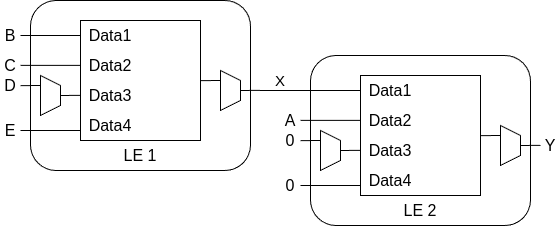

The diagram above was exported from draw.io. Its source (the exported page's mxGraphModel, read from the mxfile embedded in the PNG):
<mxGraphModel dx="989" dy="573" grid="1" gridSize="10" guides="1" tooltips="1" connect="1" arrows="1" fold="1" page="1" pageScale="1" pageWidth="850" pageHeight="1100" math="0" shadow="0">
  <root>
    <mxCell id="0" />
    <mxCell id="1" parent="0" />
    <mxCell id="KC-eMjkqHHcgo6d0ZPpS-1" value="" style="rounded=1;whiteSpace=wrap;html=1;" parent="1" vertex="1">
      <mxGeometry x="230" y="260" width="220" height="170" as="geometry" />
    </mxCell>
    <mxCell id="KC-eMjkqHHcgo6d0ZPpS-2" value="" style="rounded=0;whiteSpace=wrap;html=1;" parent="1" vertex="1">
      <mxGeometry x="280" y="280" width="120" height="120" as="geometry" />
    </mxCell>
    <mxCell id="KC-eMjkqHHcgo6d0ZPpS-3" value="&lt;font style=&quot;font-size: 16px;&quot;&gt;Data1&lt;/font&gt;" style="text;html=1;align=center;verticalAlign=middle;whiteSpace=wrap;rounded=0;" parent="1" vertex="1">
      <mxGeometry x="280" y="280" width="60" height="30" as="geometry" />
    </mxCell>
    <mxCell id="KC-eMjkqHHcgo6d0ZPpS-4" value="&lt;font style=&quot;font-size: 16px;&quot;&gt;Data2&lt;/font&gt;" style="text;html=1;align=center;verticalAlign=middle;whiteSpace=wrap;rounded=0;" parent="1" vertex="1">
      <mxGeometry x="280" y="310" width="60" height="30" as="geometry" />
    </mxCell>
    <mxCell id="KC-eMjkqHHcgo6d0ZPpS-5" value="&lt;font style=&quot;font-size: 16px;&quot;&gt;Data3&lt;/font&gt;" style="text;html=1;align=center;verticalAlign=middle;whiteSpace=wrap;rounded=0;" parent="1" vertex="1">
      <mxGeometry x="280" y="340" width="60" height="30" as="geometry" />
    </mxCell>
    <mxCell id="KC-eMjkqHHcgo6d0ZPpS-6" value="&lt;font style=&quot;font-size: 16px;&quot;&gt;Data4&lt;/font&gt;" style="text;html=1;align=center;verticalAlign=middle;whiteSpace=wrap;rounded=0;" parent="1" vertex="1">
      <mxGeometry x="280" y="370" width="60" height="30" as="geometry" />
    </mxCell>
    <mxCell id="KC-eMjkqHHcgo6d0ZPpS-7" value="" style="endArrow=none;html=1;rounded=0;entryX=0;entryY=0.5;entryDx=0;entryDy=0;" parent="1" target="KC-eMjkqHHcgo6d0ZPpS-3" edge="1">
      <mxGeometry width="50" height="50" relative="1" as="geometry">
        <mxPoint x="220" y="295" as="sourcePoint" />
        <mxPoint x="450" y="280" as="targetPoint" />
      </mxGeometry>
    </mxCell>
    <mxCell id="KC-eMjkqHHcgo6d0ZPpS-8" value="" style="shape=trapezoid;perimeter=trapezoidPerimeter;whiteSpace=wrap;html=1;fixedSize=1;direction=south;size=10;" parent="1" vertex="1">
      <mxGeometry x="240" y="335" width="20" height="40" as="geometry" />
    </mxCell>
    <mxCell id="KC-eMjkqHHcgo6d0ZPpS-9" value="" style="endArrow=none;html=1;rounded=0;entryX=0;entryY=0.5;entryDx=0;entryDy=0;" parent="1" edge="1">
      <mxGeometry width="50" height="50" relative="1" as="geometry">
        <mxPoint x="220" y="324.86" as="sourcePoint" />
        <mxPoint x="280" y="324.86" as="targetPoint" />
      </mxGeometry>
    </mxCell>
    <mxCell id="KC-eMjkqHHcgo6d0ZPpS-10" value="" style="endArrow=none;html=1;rounded=0;entryX=0;entryY=0.5;entryDx=0;entryDy=0;" parent="1" edge="1">
      <mxGeometry width="50" height="50" relative="1" as="geometry">
        <mxPoint x="260" y="355" as="sourcePoint" />
        <mxPoint x="280" y="354.86" as="targetPoint" />
      </mxGeometry>
    </mxCell>
    <mxCell id="KC-eMjkqHHcgo6d0ZPpS-11" value="" style="endArrow=none;html=1;rounded=0;entryX=0;entryY=0.5;entryDx=0;entryDy=0;" parent="1" edge="1">
      <mxGeometry width="50" height="50" relative="1" as="geometry">
        <mxPoint x="220" y="345.14" as="sourcePoint" />
        <mxPoint x="240" y="345" as="targetPoint" />
      </mxGeometry>
    </mxCell>
    <mxCell id="KC-eMjkqHHcgo6d0ZPpS-12" value="" style="endArrow=none;html=1;rounded=0;entryX=0;entryY=0.5;entryDx=0;entryDy=0;" parent="1" edge="1">
      <mxGeometry width="50" height="50" relative="1" as="geometry">
        <mxPoint x="220" y="390" as="sourcePoint" />
        <mxPoint x="280" y="390" as="targetPoint" />
      </mxGeometry>
    </mxCell>
    <mxCell id="KC-eMjkqHHcgo6d0ZPpS-13" value="&lt;font style=&quot;font-size: 16px;&quot;&gt;B&lt;/font&gt;" style="text;html=1;align=center;verticalAlign=middle;whiteSpace=wrap;rounded=0;" parent="1" vertex="1">
      <mxGeometry x="200" y="285" width="20" height="20" as="geometry" />
    </mxCell>
    <mxCell id="KC-eMjkqHHcgo6d0ZPpS-14" value="&lt;font style=&quot;font-size: 16px;&quot;&gt;C&lt;/font&gt;" style="text;html=1;align=center;verticalAlign=middle;whiteSpace=wrap;rounded=0;" parent="1" vertex="1">
      <mxGeometry x="200" y="315" width="20" height="20" as="geometry" />
    </mxCell>
    <mxCell id="KC-eMjkqHHcgo6d0ZPpS-15" value="&lt;font style=&quot;font-size: 16px;&quot;&gt;D&lt;/font&gt;" style="text;html=1;align=center;verticalAlign=middle;whiteSpace=wrap;rounded=0;" parent="1" vertex="1">
      <mxGeometry x="200" y="335" width="20" height="20" as="geometry" />
    </mxCell>
    <mxCell id="KC-eMjkqHHcgo6d0ZPpS-16" value="&lt;span style=&quot;font-size: 16px;&quot;&gt;E&lt;/span&gt;" style="text;html=1;align=center;verticalAlign=middle;whiteSpace=wrap;rounded=0;" parent="1" vertex="1">
      <mxGeometry x="200" y="380" width="20" height="20" as="geometry" />
    </mxCell>
    <mxCell id="KC-eMjkqHHcgo6d0ZPpS-17" value="" style="shape=trapezoid;perimeter=trapezoidPerimeter;whiteSpace=wrap;html=1;fixedSize=1;direction=south;size=10;" parent="1" vertex="1">
      <mxGeometry x="420" y="330" width="20" height="40" as="geometry" />
    </mxCell>
    <mxCell id="KC-eMjkqHHcgo6d0ZPpS-18" value="" style="endArrow=none;html=1;rounded=0;entryX=0;entryY=0.5;entryDx=0;entryDy=0;" parent="1" edge="1">
      <mxGeometry width="50" height="50" relative="1" as="geometry">
        <mxPoint x="440" y="350" as="sourcePoint" />
        <mxPoint x="460" y="349.86" as="targetPoint" />
      </mxGeometry>
    </mxCell>
    <mxCell id="KC-eMjkqHHcgo6d0ZPpS-19" value="" style="endArrow=none;html=1;rounded=0;entryX=0;entryY=0.5;entryDx=0;entryDy=0;" parent="1" edge="1">
      <mxGeometry width="50" height="50" relative="1" as="geometry">
        <mxPoint x="400" y="340.14" as="sourcePoint" />
        <mxPoint x="420" y="340" as="targetPoint" />
      </mxGeometry>
    </mxCell>
    <mxCell id="KC-eMjkqHHcgo6d0ZPpS-20" value="&lt;font style=&quot;font-size: 15px;&quot;&gt;X&lt;/font&gt;" style="text;html=1;align=center;verticalAlign=middle;whiteSpace=wrap;rounded=0;" parent="1" vertex="1">
      <mxGeometry x="470" y="330" width="20" height="20" as="geometry" />
    </mxCell>
    <mxCell id="KC-eMjkqHHcgo6d0ZPpS-21" value="&lt;font style=&quot;font-size: 16px;&quot;&gt;LE 1&lt;/font&gt;" style="text;html=1;align=center;verticalAlign=middle;whiteSpace=wrap;rounded=0;" parent="1" vertex="1">
      <mxGeometry x="310" y="400" width="60" height="30" as="geometry" />
    </mxCell>
    <mxCell id="KC-eMjkqHHcgo6d0ZPpS-22" value="" style="rounded=1;whiteSpace=wrap;html=1;" parent="1" vertex="1">
      <mxGeometry x="510" y="315" width="220" height="170" as="geometry" />
    </mxCell>
    <mxCell id="KC-eMjkqHHcgo6d0ZPpS-23" value="" style="rounded=0;whiteSpace=wrap;html=1;" parent="1" vertex="1">
      <mxGeometry x="560" y="335" width="120" height="120" as="geometry" />
    </mxCell>
    <mxCell id="KC-eMjkqHHcgo6d0ZPpS-24" value="&lt;font style=&quot;font-size: 16px;&quot;&gt;Data1&lt;/font&gt;" style="text;html=1;align=center;verticalAlign=middle;whiteSpace=wrap;rounded=0;" parent="1" vertex="1">
      <mxGeometry x="560" y="335" width="60" height="30" as="geometry" />
    </mxCell>
    <mxCell id="KC-eMjkqHHcgo6d0ZPpS-25" value="&lt;font style=&quot;font-size: 16px;&quot;&gt;Data2&lt;/font&gt;" style="text;html=1;align=center;verticalAlign=middle;whiteSpace=wrap;rounded=0;" parent="1" vertex="1">
      <mxGeometry x="560" y="365" width="60" height="30" as="geometry" />
    </mxCell>
    <mxCell id="KC-eMjkqHHcgo6d0ZPpS-26" value="&lt;font style=&quot;font-size: 16px;&quot;&gt;Data3&lt;/font&gt;" style="text;html=1;align=center;verticalAlign=middle;whiteSpace=wrap;rounded=0;" parent="1" vertex="1">
      <mxGeometry x="560" y="395" width="60" height="30" as="geometry" />
    </mxCell>
    <mxCell id="KC-eMjkqHHcgo6d0ZPpS-27" value="&lt;font style=&quot;font-size: 16px;&quot;&gt;Data4&lt;/font&gt;" style="text;html=1;align=center;verticalAlign=middle;whiteSpace=wrap;rounded=0;" parent="1" vertex="1">
      <mxGeometry x="560" y="425" width="60" height="30" as="geometry" />
    </mxCell>
    <mxCell id="KC-eMjkqHHcgo6d0ZPpS-28" value="" style="endArrow=none;html=1;rounded=0;entryX=0;entryY=0.5;entryDx=0;entryDy=0;" parent="1" target="KC-eMjkqHHcgo6d0ZPpS-24" edge="1">
      <mxGeometry width="50" height="50" relative="1" as="geometry">
        <mxPoint x="460" y="350" as="sourcePoint" />
        <mxPoint x="750" y="335" as="targetPoint" />
      </mxGeometry>
    </mxCell>
    <mxCell id="KC-eMjkqHHcgo6d0ZPpS-29" value="" style="shape=trapezoid;perimeter=trapezoidPerimeter;whiteSpace=wrap;html=1;fixedSize=1;direction=south;size=10;" parent="1" vertex="1">
      <mxGeometry x="520" y="390" width="20" height="40" as="geometry" />
    </mxCell>
    <mxCell id="KC-eMjkqHHcgo6d0ZPpS-30" value="" style="endArrow=none;html=1;rounded=0;entryX=0;entryY=0.5;entryDx=0;entryDy=0;" parent="1" edge="1">
      <mxGeometry width="50" height="50" relative="1" as="geometry">
        <mxPoint x="500" y="379.86" as="sourcePoint" />
        <mxPoint x="560" y="379.86" as="targetPoint" />
      </mxGeometry>
    </mxCell>
    <mxCell id="KC-eMjkqHHcgo6d0ZPpS-31" value="" style="endArrow=none;html=1;rounded=0;entryX=0;entryY=0.5;entryDx=0;entryDy=0;" parent="1" edge="1">
      <mxGeometry width="50" height="50" relative="1" as="geometry">
        <mxPoint x="540" y="410" as="sourcePoint" />
        <mxPoint x="560" y="409.86" as="targetPoint" />
      </mxGeometry>
    </mxCell>
    <mxCell id="KC-eMjkqHHcgo6d0ZPpS-32" value="" style="endArrow=none;html=1;rounded=0;entryX=0;entryY=0.5;entryDx=0;entryDy=0;" parent="1" edge="1">
      <mxGeometry width="50" height="50" relative="1" as="geometry">
        <mxPoint x="500" y="400.14" as="sourcePoint" />
        <mxPoint x="520" y="400" as="targetPoint" />
      </mxGeometry>
    </mxCell>
    <mxCell id="KC-eMjkqHHcgo6d0ZPpS-33" value="" style="endArrow=none;html=1;rounded=0;entryX=0;entryY=0.5;entryDx=0;entryDy=0;" parent="1" edge="1">
      <mxGeometry width="50" height="50" relative="1" as="geometry">
        <mxPoint x="500" y="445" as="sourcePoint" />
        <mxPoint x="560" y="445" as="targetPoint" />
      </mxGeometry>
    </mxCell>
    <mxCell id="KC-eMjkqHHcgo6d0ZPpS-35" value="&lt;font style=&quot;font-size: 16px;&quot;&gt;A&lt;/font&gt;" style="text;html=1;align=center;verticalAlign=middle;whiteSpace=wrap;rounded=0;" parent="1" vertex="1">
      <mxGeometry x="480" y="370" width="20" height="20" as="geometry" />
    </mxCell>
    <mxCell id="KC-eMjkqHHcgo6d0ZPpS-36" value="&lt;font style=&quot;font-size: 16px;&quot;&gt;0&lt;/font&gt;" style="text;html=1;align=center;verticalAlign=middle;whiteSpace=wrap;rounded=0;" parent="1" vertex="1">
      <mxGeometry x="480" y="390" width="20" height="20" as="geometry" />
    </mxCell>
    <mxCell id="KC-eMjkqHHcgo6d0ZPpS-37" value="&lt;font style=&quot;font-size: 16px;&quot;&gt;0&lt;/font&gt;" style="text;html=1;align=center;verticalAlign=middle;whiteSpace=wrap;rounded=0;" parent="1" vertex="1">
      <mxGeometry x="480" y="435" width="20" height="20" as="geometry" />
    </mxCell>
    <mxCell id="KC-eMjkqHHcgo6d0ZPpS-38" value="" style="shape=trapezoid;perimeter=trapezoidPerimeter;whiteSpace=wrap;html=1;fixedSize=1;direction=south;size=10;" parent="1" vertex="1">
      <mxGeometry x="700" y="385" width="20" height="40" as="geometry" />
    </mxCell>
    <mxCell id="KC-eMjkqHHcgo6d0ZPpS-39" value="" style="endArrow=none;html=1;rounded=0;entryX=0;entryY=0.5;entryDx=0;entryDy=0;" parent="1" edge="1">
      <mxGeometry width="50" height="50" relative="1" as="geometry">
        <mxPoint x="720" y="405" as="sourcePoint" />
        <mxPoint x="740" y="404.86" as="targetPoint" />
      </mxGeometry>
    </mxCell>
    <mxCell id="KC-eMjkqHHcgo6d0ZPpS-40" value="" style="endArrow=none;html=1;rounded=0;entryX=0;entryY=0.5;entryDx=0;entryDy=0;" parent="1" edge="1">
      <mxGeometry width="50" height="50" relative="1" as="geometry">
        <mxPoint x="680" y="395.14" as="sourcePoint" />
        <mxPoint x="700" y="395" as="targetPoint" />
      </mxGeometry>
    </mxCell>
    <mxCell id="KC-eMjkqHHcgo6d0ZPpS-41" value="&lt;font style=&quot;font-size: 16px;&quot;&gt;LE 2&lt;br&gt;&lt;/font&gt;" style="text;html=1;align=center;verticalAlign=middle;whiteSpace=wrap;rounded=0;" parent="1" vertex="1">
      <mxGeometry x="590" y="455" width="60" height="30" as="geometry" />
    </mxCell>
    <mxCell id="KC-eMjkqHHcgo6d0ZPpS-42" value="&lt;font style=&quot;font-size: 16px;&quot;&gt;Y&lt;/font&gt;" style="text;html=1;align=center;verticalAlign=middle;whiteSpace=wrap;rounded=0;" parent="1" vertex="1">
      <mxGeometry x="740" y="395" width="20" height="20" as="geometry" />
    </mxCell>
  </root>
</mxGraphModel>